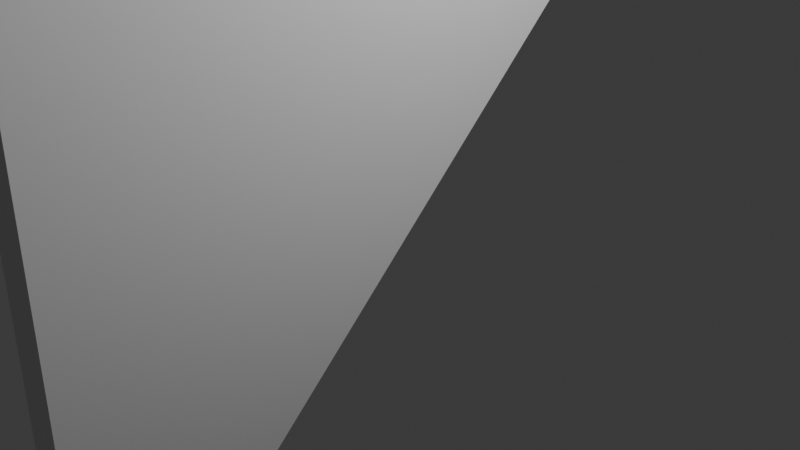 # Source: wall-half-right.blend  (saved by Blender 4.0.36; exported with 4.5.12 LTS)
import bpy
from mathutils import Matrix  # noqa: F401  (used for matrix-valued properties, if any)

bpy.ops.wm.read_factory_settings(use_empty=True)
scene = bpy.context.scene
scene.name = 'Scene'

# ---- collections
col_collection = bpy.data.collections.new('Collection'); scene.collection.children.link(col_collection)

# ---- world
world_world = bpy.data.worlds.new('World'); scene.world = world_world
world_world.use_nodes = True; world_world.node_tree.nodes.clear()
_N = world_world.node_tree.nodes; _L = world_world.node_tree.links
n0 = _N.new('ShaderNodeOutputWorld'); n0.name = 'World Output'; n0.location = (300, 300)
n1 = _N.new('ShaderNodeBackground'); n1.name = 'Background'; n1.location = (10, 300)
n1.inputs[0].default_value = (0.05088, 0.05088, 0.05088, 1.0)
_L.new(n1.outputs[0], n0.inputs[0])
n0.is_active_output = True
world_world.color = (0.05088, 0.05088, 0.05088)
world_world.use_sun_shadow = False
world_world.sun_shadow_jitter_overblur = 0.0

# ---- cameras
cam_camera = bpy.data.cameras.new('Camera')
cam_camera.clip_end = 100.0
cam_camera.ortho_scale = 7.314

# ---- lights
light_light = bpy.data.lights.new('Light', 'POINT')
light_light.transmission_factor = 0.0
light_light.use_soft_falloff = False
light_light.energy = 1000.0
light_light.shadow_soft_size = 0.1
light_light.shadow_maximum_resolution = 0.006
light_light.use_absolute_resolution = True

# ---- meshes
me_cube_002 = bpy.data.meshes.new('Cube.002')
me_cube_002.from_pydata([(-1.0, -1.0, -1.0), (-1.0, -1.0, 1.0), (-1.0, 1.0, 1.0), (1.0, -1.0, -1.0), (1.0, -1.0, 1.0), (1.0, 1.0, 1.0), (-1.0, 1.0, 0.9973), (-1.0, -0.9973, -1.0), (1.0, -0.9973, -1.0), (1.0, 1.0, 0.9973)], [], [(6, 2, 5, 9), (8, 9, 5, 4, 3), (3, 4, 1, 0), (0, 1, 2, 6, 7), (5, 2, 1, 4), (8, 7, 6, 9), (7, 8, 3, 0)])
_uv = me_cube_002.uv_layers.new(name='UVMap')
_uv.uv.foreach_set('vector', [0.6247, 0.25, 0.625, 0.25, 0.625, 0.5, 0.6247, 0.5, 0.375, 0.7497, 0.6247, 0.5, 0.625, 0.5, 0.625, 0.75, 0.375, 0.75, 0.375, 0.75, 0.625, 0.75, 0.625, 1.0, 0.375, 1.0, 0.375, 0.0, 0.625, 0.0, 0.625, 0.25, 0.6247, 0.25, 0.375, 0.0003421, 0.625, 0.5, 0.875, 0.5, 0.875, 0.75, 0.625, 0.75, 0.375, 0.7497, 0.125, 0.7497, 0.125, 0.5, 0.375, 0.5, 0.125, 0.7497, 0.375, 0.7497, 0.375, 0.75, 0.125, 0.75])
me_cube_002.update()

# ---- objects
ob_light = bpy.data.objects.new('Light', light_light)
ob_camera = bpy.data.objects.new('Camera', cam_camera)
ob_cube = bpy.data.objects.new('Cube', me_cube_002)

# ---- transforms, parenting, visibility, modifiers, constraints
ob_light.location = (4.076, 1.005, 5.904)
ob_light.rotation_euler = (0.6503, 0.05522, 1.866)
ob_light.lock_rotations_4d = False
ob_light.empty_display_type = 'ARROWS'
ob_light.color = (0.0, 0.0, 0.0, 0.0)
ob_light.lineart.crease_threshold = 0.0
ob_camera.location = (7.359, -6.926, 4.958)
ob_camera.rotation_euler = (1.109, 0.0, 0.8149)
ob_camera.lock_rotations_4d = False
ob_camera.empty_display_type = 'ARROWS'
ob_camera.color = (0.0, 0.0, 0.0, 0.0)
ob_camera.display_type = 'WIRE'
ob_camera.lineart.crease_threshold = 0.0
ob_cube.location = (0.0, 0.0, 0.0)
ob_cube.scale = (0.2, 4.0, 4.0)

# ---- collection membership
col_collection.objects.link(ob_light)
col_collection.objects.link(ob_camera)
col_collection.objects.link(ob_cube)

# ---- scene / render settings (as saved in the file)
scene.camera = ob_camera
scene.frame_start = 1; scene.frame_end = 250; scene.frame_set(1)
scene.render.engine = 'BLENDER_EEVEE_NEXT'
scene.cycles.sampling_pattern = 'TABULATED_SOBOL'
bpy.context.view_layer.update()
